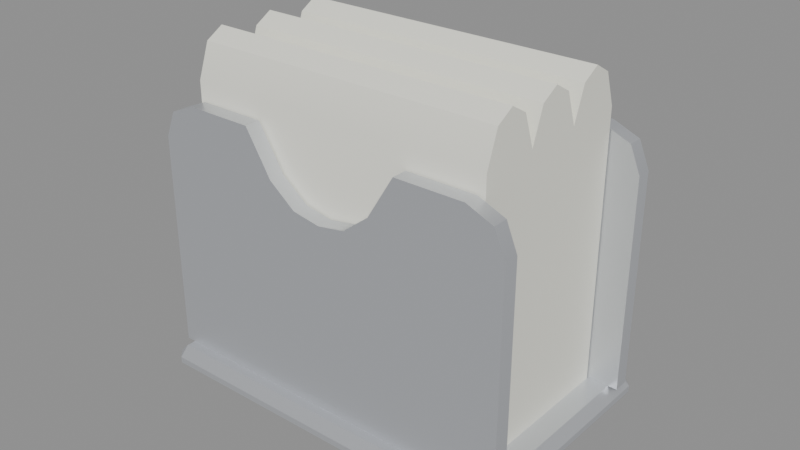 # Source: servilletero.blend  (saved by Blender 5.3.31; exported with 4.5.12 LTS)
import bpy
from mathutils import Matrix  # noqa: F401  (used for matrix-valued properties, if any)

bpy.ops.wm.read_factory_settings(use_empty=True)
scene = bpy.context.scene
scene.name = 'Scene'

# ---- materials (node trees are filled in below, after node groups)
mat_m_acero = bpy.data.materials.new('M_Acero')
mat_m_acero.diffuse_color = (0.6376, 0.6584, 0.6939, 1.0)
mat_m_blancocrema = bpy.data.materials.new('M_BlancoCrema')
mat_m_blancocrema.diffuse_color = (0.8879, 0.8879, 0.7913, 1.0)

# ---- material node trees
mat_m_acero.use_nodes = True; mat_m_acero.node_tree.nodes.clear()
_N = mat_m_acero.node_tree.nodes; _L = mat_m_acero.node_tree.links
n0 = _N.new('ShaderNodeBsdfPrincipled'); n0.name = 'Principled BSDF'; n0.location = (-200, 100)
n0.inputs[0].default_value = (0.6376, 0.6584, 0.6939, 1.0)
n0.inputs[1].default_value = 0.6
n0.inputs[2].default_value = 0.35
n0.inputs[10].default_value = 0.005
n1 = _N.new('ShaderNodeOutputMaterial'); n1.name = 'Material Output'; n1.location = (200, 100)
_L.new(n0.outputs[0], n1.inputs[0])
n1.is_active_output = True
mat_m_blancocrema.use_nodes = True; mat_m_blancocrema.node_tree.nodes.clear()
_N = mat_m_blancocrema.node_tree.nodes; _L = mat_m_blancocrema.node_tree.links
n0 = _N.new('ShaderNodeBsdfPrincipled'); n0.name = 'Principled BSDF'; n0.location = (-200, 100)
n0.inputs[0].default_value = (0.8879, 0.8879, 0.7913, 1.0)
n0.inputs[2].default_value = 0.7
n0.inputs[10].default_value = 0.005
n1 = _N.new('ShaderNodeOutputMaterial'); n1.name = 'Material Output'; n1.location = (200, 100)
_L.new(n0.outputs[0], n1.inputs[0])
n1.is_active_output = True

# ---- meshes
me_servilletero_cuerpo = bpy.data.meshes.new('servilletero_cuerpo')
me_servilletero_cuerpo.from_pydata([(-0.026, -0.029, 0.09), (-0.026, -0.029, 0.008), (-0.048, -0.029, 0.09), (-0.048, -0.029, 0.008), (-0.0565, -0.029, 0.08647), (-0.0565, -0.029, 0.008), (-0.06, -0.029, 0.078), (-0.06, -0.029, 0.008), (-0.057, -0.037, 0.0), (-0.057, -0.04, 0.003), (-0.06, -0.037, 0.003), (-0.057, -0.04, 0.005), (-0.057, -0.037, 0.008), (-0.06, -0.037, 0.005), (-0.057, 0.037, 0.0), (-0.06, 0.037, 0.003), (-0.057, 0.04, 0.003), (-0.057, 0.037, 0.008), (-0.057, 0.04, 0.005), (-0.06, 0.037, 0.005), (0.057, -0.037, 0.0), (0.06, -0.037, 0.003), (0.057, -0.04, 0.003), (0.057, -0.037, 0.008), (0.057, -0.04, 0.005), (0.06, -0.037, 0.005), (0.057, 0.037, 0.0), (0.057, 0.04, 0.003), (0.06, 0.037, 0.003), (0.057, 0.037, 0.008), (0.06, 0.037, 0.005), (0.057, 0.04, 0.005), (-0.0175, -0.029, 0.008), (-0.0175, -0.029, 0.07618), (-0.009, -0.029, 0.008), (-0.009, -0.029, 0.06955), (0.0, -0.029, 0.008), (0.0, -0.029, 0.068), (0.009, -0.029, 0.008), (0.009, -0.029, 0.06955), (0.0175, -0.029, 0.008), (0.0175, -0.029, 0.07618), (0.026, -0.029, 0.008), (0.026, -0.029, 0.09), (0.048, -0.029, 0.008), (0.048, -0.029, 0.09), (0.0565, -0.029, 0.008), (0.0565, -0.029, 0.08647), (0.06, -0.029, 0.008), (0.06, -0.029, 0.078), (-0.06, -0.034, 0.008), (-0.06, -0.034, 0.078), (-0.0565, -0.034, 0.008), (-0.0565, -0.034, 0.08647), (-0.048, -0.034, 0.008), (-0.048, -0.034, 0.09), (-0.026, -0.034, 0.008), (-0.026, -0.034, 0.09), (-0.0175, -0.034, 0.008), (-0.0175, -0.034, 0.07618), (-0.009, -0.034, 0.008), (-0.009, -0.034, 0.06955), (0.0, -0.034, 0.008), (0.0, -0.034, 0.068), (0.009, -0.034, 0.008), (0.009, -0.034, 0.06955), (0.0175, -0.034, 0.008), (0.0175, -0.034, 0.07618), (0.026, -0.034, 0.008), (0.026, -0.034, 0.09), (0.048, -0.034, 0.008), (0.048, -0.034, 0.09), (0.0565, -0.034, 0.008), (0.0565, -0.034, 0.08647), (0.06, -0.034, 0.008), (0.06, -0.034, 0.078), (-0.06, 0.034, 0.008), (-0.06, 0.034, 0.078), (-0.0565, 0.034, 0.008), (-0.0565, 0.034, 0.08647), (-0.048, 0.034, 0.008), (-0.048, 0.034, 0.09), (-0.026, 0.034, 0.008), (-0.026, 0.034, 0.09), (-0.0175, 0.034, 0.008), (-0.0175, 0.034, 0.07618), (-0.009, 0.034, 0.008), (-0.009, 0.034, 0.06955), (0.0, 0.034, 0.008), (0.0, 0.034, 0.068), (0.009, 0.034, 0.008), (0.009, 0.034, 0.06955), (0.0175, 0.034, 0.008), (0.0175, 0.034, 0.07618), (0.026, 0.034, 0.008), (0.026, 0.034, 0.09), (0.048, 0.034, 0.008), (0.048, 0.034, 0.09), (0.0565, 0.034, 0.008), (0.0565, 0.034, 0.08647), (0.06, 0.034, 0.008), (0.06, 0.034, 0.078), (-0.06, 0.029, 0.008), (-0.06, 0.029, 0.078), (-0.0565, 0.029, 0.008), (-0.0565, 0.029, 0.08647), (-0.048, 0.029, 0.008), (-0.048, 0.029, 0.09), (-0.026, 0.029, 0.008), (-0.026, 0.029, 0.09), (-0.0175, 0.029, 0.008), (-0.0175, 0.029, 0.07618), (-0.009, 0.029, 0.008), (-0.009, 0.029, 0.06955), (0.0, 0.029, 0.008), (0.0, 0.029, 0.068), (0.009, 0.029, 0.008), (0.009, 0.029, 0.06955), (0.0175, 0.029, 0.008), (0.0175, 0.029, 0.07618), (0.026, 0.029, 0.008), (0.026, 0.029, 0.09), (0.048, 0.029, 0.008), (0.048, 0.029, 0.09), (0.0565, 0.029, 0.008), (0.0565, 0.029, 0.08647), (0.06, 0.029, 0.008), (0.06, 0.029, 0.078), (-0.05, 0.0285, 0.008), (-0.05, 0.0285, 0.096), (-0.05, 0.0247, 0.008), (-0.05, 0.0247, 0.1067), (-0.05, 0.019, 0.008), (-0.05, 0.019, 0.11), (-0.05, 0.0133, 0.008), (-0.05, 0.0133, 0.1067), (-0.05, 0.0095, 0.008), (-0.05, 0.0095, 0.096), (-0.05, 0.0057, 0.008), (-0.05, 0.0057, 0.1067), (-0.05, 3.469e-18, 0.008), (-0.05, 3.469e-18, 0.11), (-0.05, -0.0057, 0.008), (-0.05, -0.0057, 0.1067), (-0.05, -0.0095, 0.008), (-0.05, -0.0095, 0.096), (-0.05, -0.0133, 0.008), (-0.05, -0.0133, 0.1067), (-0.05, -0.019, 0.008), (-0.05, -0.019, 0.11), (-0.05, -0.0247, 0.008), (-0.05, -0.0247, 0.1067), (-0.05, -0.0285, 0.008), (-0.05, -0.0285, 0.096), (0.05, 0.0285, 0.008), (0.05, 0.0285, 0.096), (0.05, 0.0247, 0.008), (0.05, 0.0247, 0.1067), (0.05, 0.019, 0.008), (0.05, 0.019, 0.11), (0.05, 0.0133, 0.008), (0.05, 0.0133, 0.1067), (0.05, 0.0095, 0.008), (0.05, 0.0095, 0.096), (0.05, 0.0057, 0.008), (0.05, 0.0057, 0.1067), (0.05, 3.469e-18, 0.008), (0.05, 3.469e-18, 0.11), (0.05, -0.0057, 0.008), (0.05, -0.0057, 0.1067), (0.05, -0.0095, 0.008), (0.05, -0.0095, 0.096), (0.05, -0.0133, 0.008), (0.05, -0.0133, 0.1067), (0.05, -0.019, 0.008), (0.05, -0.019, 0.11), (0.05, -0.0247, 0.008), (0.05, -0.0247, 0.1067), (0.05, -0.0285, 0.008), (0.05, -0.0285, 0.096)], [], [(3, 2, 0, 1), (52, 54, 55, 53), (5, 4, 2, 3), (6, 51, 53, 4), (50, 52, 53, 51), (4, 53, 55, 2), (8, 9, 10), (11, 12, 13), (14, 15, 16), (17, 18, 19), (20, 21, 22), (23, 24, 25), (26, 27, 28), (29, 30, 31), (14, 8, 10, 15), (9, 11, 13, 10), (12, 17, 19, 13), (18, 16, 15, 19), (26, 14, 16, 27), (17, 29, 31, 18), (30, 28, 27, 31), (20, 26, 28, 21), (29, 23, 25, 30), (24, 22, 21, 25), (8, 20, 22, 9), (23, 12, 11, 24), (7, 6, 4, 5), (10, 13, 19, 15), (22, 24, 11, 9), (29, 17, 12, 23), (16, 18, 31, 27), (28, 30, 25, 21), (54, 56, 57, 55), (2, 55, 57, 0), (1, 0, 33, 32), (56, 58, 59, 57), (0, 57, 59, 33), (32, 33, 35, 34), (58, 60, 61, 59), (33, 59, 61, 35), (34, 35, 37, 36), (60, 62, 63, 61), (35, 61, 63, 37), (36, 37, 39, 38), (62, 64, 65, 63), (37, 63, 65, 39), (38, 39, 41, 40), (64, 66, 67, 65), (39, 65, 67, 41), (40, 41, 43, 42), (66, 68, 69, 67), (41, 67, 69, 43), (42, 43, 45, 44), (68, 70, 71, 69), (43, 69, 71, 45), (44, 45, 47, 46), (70, 72, 73, 71), (45, 71, 73, 47), (46, 47, 49, 48), (72, 74, 75, 73), (47, 73, 75, 49), (7, 50, 51, 6), (48, 49, 75, 74), (76, 77, 79, 78), (102, 104, 105, 103), (77, 103, 105, 79), (78, 79, 81, 80), (104, 106, 107, 105), (79, 105, 107, 81), (80, 81, 83, 82), (106, 108, 109, 107), (81, 107, 109, 83), (82, 83, 85, 84), (108, 110, 111, 109), (83, 109, 111, 85), (84, 85, 87, 86), (110, 112, 113, 111), (85, 111, 113, 87), (86, 87, 89, 88), (112, 114, 115, 113), (87, 113, 115, 89), (88, 89, 91, 90), (114, 116, 117, 115), (89, 115, 117, 91), (90, 91, 93, 92), (116, 118, 119, 117), (91, 117, 119, 93), (92, 93, 95, 94), (118, 120, 121, 119), (93, 119, 121, 95), (94, 95, 97, 96), (120, 122, 123, 121), (95, 121, 123, 97), (96, 97, 99, 98), (122, 124, 125, 123), (97, 123, 125, 99), (98, 99, 101, 100), (124, 126, 127, 125), (99, 125, 127, 101), (76, 102, 103, 77), (100, 101, 127, 126), (128, 130, 131, 129), (154, 155, 157, 156), (129, 131, 157, 155), (130, 132, 133, 131), (156, 157, 159, 158), (131, 133, 159, 157), (132, 134, 135, 133), (158, 159, 161, 160), (133, 135, 161, 159), (134, 136, 137, 135), (160, 161, 163, 162), (135, 137, 163, 161), (136, 138, 139, 137), (162, 163, 165, 164), (137, 139, 165, 163), (138, 140, 141, 139), (164, 165, 167, 166), (139, 141, 167, 165), (140, 142, 143, 141), (166, 167, 169, 168), (141, 143, 169, 167), (142, 144, 145, 143), (168, 169, 171, 170), (143, 145, 171, 169), (144, 146, 147, 145), (170, 171, 173, 172), (145, 147, 173, 171), (146, 148, 149, 147), (172, 173, 175, 174), (147, 149, 175, 173), (148, 150, 151, 149), (174, 175, 177, 176), (149, 151, 177, 175), (150, 152, 153, 151), (176, 177, 179, 178), (151, 153, 179, 177), (128, 129, 155, 154), (152, 178, 179, 153)])
me_servilletero_cuerpo.polygons.foreach_set('use_smooth', [True] * 139)
me_servilletero_cuerpo.polygons.foreach_set('material_index', [0, 0, 0, 0, 0, 0, 0, 0, 0, 0, 0, 0, 0, 0, 0, 0, 0, 0, 0, 0, 0, 0, 0, 0, 0, 0, 0, 0, 0, 0, 0, 0, 0, 0, 0, 0, 0, 0, 0, 0, 0, 0, 0, 0, 0, 0, 0, 0, 0, 0, 0, 0, 0, 0, 0, 0, 0, 0, 0, 0, 0, 0, 0, 0, 0, 0, 0, 0, 0, 0, 0, 0, 0, 0, 0, 0, 0, 0, 0, 0, 0, 0, 0, 0, 0, 0, 0, 0, 0, 0, 0, 0, 0, 0, 0, 0, 0, 0, 0, 0, 0, 1, 1, 1, 1, 1, 1, 1, 1, 1, 1, 1, 1, 1, 1, 1, 1, 1, 1, 1, 1, 1, 1, 1, 1, 1, 1, 1, 1, 1, 1, 1, 1, 1, 1, 1, 1, 1, 1])
_k = set([(0, 2), (0, 33), (0, 57), (1, 3), (1, 32), (2, 4), (3, 5), (4, 6), (4, 53), (5, 7), (6, 7), (7, 50), (8, 9), (8, 10), (8, 14), (8, 20), (9, 10), (9, 11), (9, 22), (10, 13), (10, 15), (11, 12), (11, 13), (11, 24), (12, 13), (12, 17), (12, 23), (13, 19), (14, 15), (14, 16), (14, 26), (15, 16), (15, 19), (16, 18), (16, 27), (17, 18), (17, 19), (17, 29), (18, 19), (18, 31), (20, 21), (20, 22), (20, 26), (21, 22), (21, 25), (21, 28), (22, 24), (23, 24), (23, 25), (23, 29), (24, 25), (25, 30), (26, 27), (26, 28), (27, 28), (27, 31), (28, 30), (29, 30), (29, 31), (30, 31), (32, 34), (33, 35), (34, 36), (35, 37), (36, 38), (37, 39), (38, 40), (39, 41), (40, 42), (41, 43), (42, 44), (43, 45), (43, 69), (44, 46), (45, 47), (46, 48), (47, 49), (47, 73), (48, 49), (48, 74), (50, 51), (50, 52), (51, 53), (52, 54), (53, 55), (54, 56), (55, 57), (56, 58), (57, 59), (58, 60), (59, 61), (60, 62), (61, 63), (62, 64), (63, 65), (64, 66), (65, 67), (66, 68), (67, 69), (68, 70), (69, 71), (70, 72), (71, 73), (72, 74), (73, 75), (74, 75), (76, 77), (76, 78), (76, 102), (77, 79), (78, 80), (79, 81), (79, 105), (80, 82), (81, 83), (82, 84), (83, 85), (83, 109), (84, 86), (85, 87), (86, 88), (87, 89), (88, 90), (89, 91), (90, 92), (91, 93), (92, 94), (93, 95), (94, 96), (95, 97), (95, 121), (96, 98), (97, 99), (98, 100), (99, 101), (99, 125), (100, 101), (100, 126), (102, 103), (102, 104), (103, 105), (104, 106), (105, 107), (106, 108), (107, 109), (108, 110), (109, 111), (110, 112), (111, 113), (112, 114), (113, 115), (114, 116), (115, 117), (116, 118), (117, 119), (118, 120), (119, 121), (120, 122), (121, 123), (122, 124), (123, 125), (124, 126), (125, 127), (126, 127), (128, 129), (128, 130), (128, 154), (129, 131), (130, 132), (131, 133), (131, 157), (132, 134), (133, 135), (133, 159), (134, 136), (135, 137), (135, 161), (136, 138), (137, 139), (137, 163), (138, 140), (139, 141), (139, 165), (140, 142), (141, 143), (141, 167), (142, 144), (143, 145), (143, 169), (144, 146), (145, 147), (145, 171), (146, 148), (147, 149), (147, 173), (148, 150), (149, 151), (149, 175), (150, 152), (151, 153), (151, 177), (152, 153), (152, 178), (154, 155), (154, 156), (155, 157), (156, 158), (157, 159), (158, 160), (159, 161), (160, 162), (161, 163), (162, 164), (163, 165), (164, 166), (165, 167), (166, 168), (167, 169), (168, 170), (169, 171), (170, 172), (171, 173), (172, 174), (173, 175), (174, 176), (175, 177), (176, 178), (177, 179), (178, 179)])
me_servilletero_cuerpo.attributes.new('sharp_edge', 'BOOLEAN', 'EDGE').data.foreach_set('value', [ (min(e.vertices), max(e.vertices)) in _k for e in me_servilletero_cuerpo.edges])
me_servilletero_cuerpo.materials.append(mat_m_acero)
me_servilletero_cuerpo.materials.append(mat_m_blancocrema)
me_servilletero_cuerpo.update()
me_servilletero_colonly = bpy.data.meshes.new('servilletero-colonly')
me_servilletero_colonly.from_pydata([(-0.06, -0.04, 0.0), (-0.06, -0.04, 0.11), (-0.06, 0.04, 0.0), (-0.06, 0.04, 0.11), (0.06, -0.04, 0.0), (0.06, -0.04, 0.11), (0.06, 0.04, 0.0), (0.06, 0.04, 0.11)], [], [(0, 1, 3, 2), (2, 3, 7, 6), (6, 7, 5, 4), (4, 5, 1, 0), (2, 6, 4, 0), (7, 3, 1, 5)])
me_servilletero_colonly.update()

# ---- objects
ob_servilletero_cuerpo = bpy.data.objects.new('servilletero_cuerpo', me_servilletero_cuerpo)
ob_servilletero_colonly = bpy.data.objects.new('servilletero-colonly', me_servilletero_colonly)
ob_servilletero = bpy.data.objects.new('servilletero', None)

# ---- transforms, parenting, visibility, modifiers, constraints
ob_servilletero_cuerpo.parent = ob_servilletero
ob_servilletero_cuerpo.location = (0.0, 0.0, 0.0)
ob_servilletero_colonly.parent = ob_servilletero
ob_servilletero_colonly.location = (0.0, 0.0, 0.0)
ob_servilletero_colonly.hide_render = True
ob_servilletero_colonly.display_type = 'WIRE'
ob_servilletero.location = (0.0, 0.0, 0.0)
ob_servilletero.empty_display_size = 0.1

# ---- collection membership
scene.collection.objects.link(ob_servilletero_cuerpo)
scene.collection.objects.link(ob_servilletero_colonly)
scene.collection.objects.link(ob_servilletero)

# ---- scene / render settings (as saved in the file)
scene.frame_start = 1; scene.frame_end = 250; scene.frame_set(1)
scene.render.engine = 'BLENDER_EEVEE_NEXT'
scene.render.bake_bias = 0.0
scene.render.bake_samples = 0
scene.render.compositor_device = 'GPU'
scene.eevee.use_volume_custom_range = False
scene.eevee.fast_gi_thickness_near = 0.1
scene.eevee.fast_gi_thickness_far = 0.0
scene.eevee.ray_tracing_options.screen_trace_thickness = 0.1
bpy.context.view_layer.update()

# ---- added for rendering (the .blend has no active camera and no usable light): camera, sun + grey world if the file has none
cam_auto = bpy.data.cameras.new('AutoCamera')
cam_auto.lens = 50.0
cam_auto.sensor_width = 36.0
cam_auto.clip_end = 1000.0
ob_auto_camera = bpy.data.objects.new('AutoCamera', cam_auto)
scene.collection.objects.link(ob_auto_camera)
ob_auto_camera.location = (0.185045, -0.222054, 0.203036)
ob_auto_camera.rotation_euler = (1.09748, -7.21219e-08, 0.694738)
scene.camera = ob_auto_camera
light_auto_sun = bpy.data.lights.new('AutoSun', 'SUN')
light_auto_sun.energy = 3.0
light_auto_sun.angle = 0.0523599
ob_auto_sun = bpy.data.objects.new('AutoSun', light_auto_sun)
scene.collection.objects.link(ob_auto_sun)
ob_auto_sun.rotation_euler = (0.872665, 0.174533, 0.523599)
if scene.world is None:
    world_auto = bpy.data.worlds.new('AutoWorld')
    world_auto.color = (0.3, 0.3, 0.3)
    scene.world = world_auto
bpy.context.view_layer.update()
